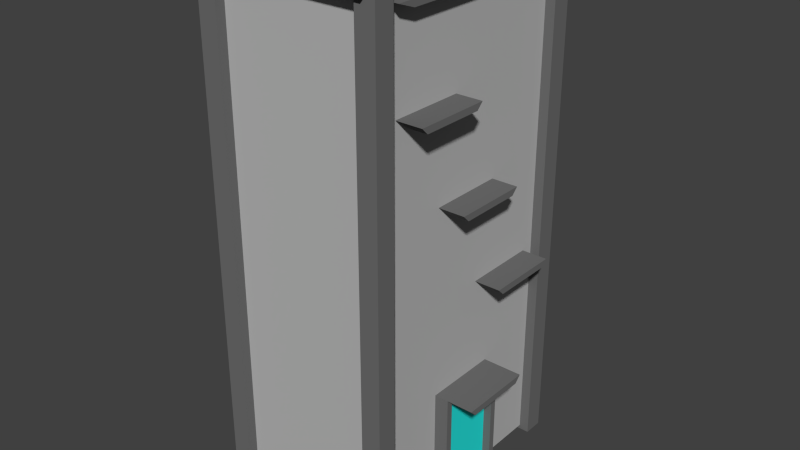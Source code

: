 # Source: test_3.blend  (saved by Blender 2.76.0; exported with 4.5.12 LTS)
import bpy
from mathutils import Matrix  # noqa: F401  (used for matrix-valued properties, if any)

bpy.ops.wm.read_factory_settings(use_empty=True)
scene = bpy.context.scene
scene.name = 'Scene'

# ---- collections
col_collection_1 = bpy.data.collections.new('Collection 1'); scene.collection.children.link(col_collection_1)

# ---- materials (node trees are filled in below, after node groups)
mat_metal = bpy.data.materials.new('Metal')
mat_metal.alpha_threshold = 0.0
mat_metal.use_transparent_shadow = False
mat_metal.diffuse_color = (0.1574, 0.1574, 0.1574, 1.0)
mat_metal.roughness = 0.5
mat_metal.specular_intensity = 0.8542
mat_metal.line_color = (0.0, 0.0, 0.0, 1.0)
mat_concrete = bpy.data.materials.new('Concrete')
mat_concrete.alpha_threshold = 0.0
mat_concrete.use_transparent_shadow = False
mat_concrete.diffuse_color = (0.4869, 0.4869, 0.4869, 1.0)
mat_concrete.roughness = 0.5
mat_concrete.specular_intensity = 0.1562
mat_glass = bpy.data.materials.new('Glass')
mat_glass.alpha_threshold = 0.0
mat_glass.use_transparent_shadow = False
mat_glass.diffuse_color = (0.02118, 0.8, 0.7547, 1.0)
mat_glass.roughness = 0.5
mat_glass.specular_intensity = 1.0

# ---- material node trees

# ---- world
world_world = bpy.data.worlds.new('World'); scene.world = world_world
world_world.color = (0.05088, 0.05088, 0.05088)
world_world.use_sun_shadow = False
world_world.sun_shadow_jitter_overblur = 0.0
world_world.cycles.sampling_method = 'MANUAL'
world_world.cycles.sample_map_resolution = 256

# ---- meshes
me_cube_005 = bpy.data.meshes.new('Cube.005')
me_cube_005.from_pydata([(1.753, 0.5654, 0.5), (1.753, -0.5654, 0.5), (1.753, 0.6827, 0.6173), (1.753, -0.6827, 0.6173), (2.223, 0.5654, 0.5), (2.223, -0.5654, 0.5), (2.223, 0.6827, 0.6173), (2.223, -0.6827, 0.6173)], [], [(3, 1, 5, 7), (5, 4, 6, 7), (2, 3, 7, 6), (1, 0, 4, 5), (0, 2, 6, 4)])
me_cube_005.materials.append(mat_metal)
me_cube_005.materials.append(mat_concrete)
me_cube_005.materials.append(mat_glass)
me_cube_005.use_remesh_preserve_volume = False
me_cube_005.use_remesh_preserve_attributes = False
me_cube_005.use_mirror_vertex_groups = False
me_cube_005.update()
me_cube_004 = bpy.data.meshes.new('Cube.004')
me_cube_004.from_pydata([(1.5, 1.561, 7.3), (1.5, -1.561, 7.3), (1.5, 1.885, 7.417), (1.5, -1.885, 7.417), (1.731, 1.561, 7.3), (1.731, -1.561, 7.3), (1.731, 1.885, 7.417), (1.731, -1.885, 7.417)], [], [(3, 1, 5, 7), (5, 4, 6, 7), (2, 3, 7, 6), (1, 0, 4, 5), (0, 2, 6, 4)])
me_cube_004.materials.append(mat_metal)
me_cube_004.materials.append(mat_concrete)
me_cube_004.materials.append(mat_glass)
me_cube_004.use_remesh_preserve_volume = False
me_cube_004.use_remesh_preserve_attributes = False
me_cube_004.use_mirror_vertex_groups = False
me_cube_004.update()
me_cube_003 = bpy.data.meshes.new('Cube.003')
me_cube_003.from_pydata([(1.5, 1.565, 2.2), (1.5, 0.4346, 2.2), (1.5, 1.683, 2.317), (1.5, 0.3173, 2.317), (1.971, 1.565, 2.2), (1.971, 0.4346, 2.2), (1.971, 1.683, 2.317), (1.971, 0.3173, 2.317)], [], [(3, 1, 5, 7), (5, 4, 6, 7), (2, 3, 7, 6), (1, 0, 4, 5), (0, 2, 6, 4)])
me_cube_003.materials.append(mat_metal)
me_cube_003.materials.append(mat_concrete)
me_cube_003.materials.append(mat_glass)
me_cube_003.use_remesh_preserve_volume = False
me_cube_003.use_remesh_preserve_attributes = False
me_cube_003.use_mirror_vertex_groups = False
me_cube_003.update()
me_cube_002 = bpy.data.meshes.new('Cube.002')
me_cube_002.from_pydata([(1.5, 0.5654, 3.9), (1.5, -0.5654, 3.9), (1.5, 0.6827, 4.017), (1.5, -0.6827, 4.017), (1.971, 0.5654, 3.9), (1.971, -0.5654, 3.9), (1.971, 0.6827, 4.017), (1.971, -0.6827, 4.017)], [], [(3, 1, 5, 7), (5, 4, 6, 7), (2, 3, 7, 6), (1, 0, 4, 5), (0, 2, 6, 4)])
me_cube_002.materials.append(mat_metal)
me_cube_002.materials.append(mat_concrete)
me_cube_002.materials.append(mat_glass)
me_cube_002.use_remesh_preserve_volume = False
me_cube_002.use_remesh_preserve_attributes = False
me_cube_002.use_mirror_vertex_groups = False
me_cube_002.update()
me_cube_001 = bpy.data.meshes.new('Cube.001')
me_cube_001.from_pydata([(1.5, -0.4346, 5.6), (1.5, -1.565, 5.6), (1.5, -0.3173, 5.717), (1.5, -1.683, 5.717), (1.971, -0.4346, 5.6), (1.971, -1.565, 5.6), (1.971, -0.3173, 5.717), (1.971, -1.683, 5.717)], [], [(3, 1, 5, 7), (5, 4, 6, 7), (2, 3, 7, 6), (1, 0, 4, 5), (0, 2, 6, 4)])
me_cube_001.materials.append(mat_metal)
me_cube_001.materials.append(mat_concrete)
me_cube_001.materials.append(mat_glass)
me_cube_001.use_remesh_preserve_volume = False
me_cube_001.use_remesh_preserve_attributes = False
me_cube_001.use_mirror_vertex_groups = False
me_cube_001.update()
me_cube = bpy.data.meshes.new('Cube')
me_cube.from_pydata([(1.5, 2.101, -1.5), (1.5, -2.101, -1.5), (-1.5, -2.101, -1.5), (-1.5, 2.101, -1.5), (1.5, 2.101, 7.537), (1.5, -2.101, 7.537), (-1.5, -2.101, 7.537), (-1.5, 2.101, 7.537), (-1.0, -1.0, -1.0), (-1.0, -1.0, 1.0), (-1.0, 1.0, -1.0), (-1.0, 1.0, 1.0), (1.0, -1.0, -1.0), (1.0, -1.0, 1.0), (1.0, 1.0, -1.0), (1.0, 1.0, 1.0), (1.394, -0.5654, -1.5), (1.394, -0.5654, 0.5), (1.394, 0.5654, -1.5), (1.394, 0.5654, 0.5), (1.606, -0.5654, -1.5), (1.606, -0.5654, 0.5), (1.606, 0.5654, -1.5), (1.606, 0.5654, 0.5), (1.394, -0.6827, -1.617), (1.394, -0.6827, 0.6173), (1.394, 0.6827, 0.6173), (1.394, 0.6827, -1.617), (1.606, 0.6827, 0.6173), (1.606, 0.6827, -1.617), (1.606, -0.6827, 0.6173), (1.606, -0.6827, -1.617), (1.753, 0.5654, 0.5), (1.753, 0.5654, -1.5), (1.753, -0.5654, 0.5), (1.753, -0.5654, -1.5), (1.753, 0.6827, 0.6173), (1.753, 0.6827, -1.617), (1.753, -0.6827, 0.6173), (1.753, -0.6827, -1.617), (1.321, -2.28, -1.574), (1.321, -2.28, 7.611), (1.321, -1.922, -1.574), (1.321, -1.922, 7.611), (1.679, -2.28, -1.574), (1.679, -2.28, 7.611), (1.679, -1.922, -1.574), (1.679, -1.922, 7.611), (-1.679, 1.922, -1.574), (-1.679, 1.922, 7.611), (-1.679, 2.28, -1.574), (-1.679, 2.28, 7.611), (-1.321, 1.922, -1.574), (-1.321, 1.922, 7.611), (-1.321, 2.28, -1.574), (-1.321, 2.28, 7.611), (-1.679, -2.28, -1.574), (-1.679, -2.28, 7.611), (-1.679, -1.922, -1.574), (-1.679, -1.922, 7.611), (-1.321, -2.28, -1.574), (-1.321, -2.28, 7.611), (-1.321, -1.922, -1.574), (-1.321, -1.922, 7.611), (1.321, 1.922, -1.574), (1.321, 1.922, 7.611), (1.321, 2.28, -1.574), (1.321, 2.28, 7.611), (1.679, 1.922, -1.574), (1.679, 1.922, 7.611), (1.679, 2.28, -1.574), (1.679, 2.28, 7.611), (1.5, 2.101, 7.68), (1.5, -2.101, 7.68), (-1.5, 2.101, 7.68), (-1.5, -2.101, 7.68), (1.5, 2.368, 7.537), (-1.5, 2.368, 7.537), (-1.5, 2.368, 7.68), (1.5, 2.368, 7.68), (-1.5, -2.368, 7.537), (1.5, -2.368, 7.537), (1.5, -2.368, 7.68), (-1.5, -2.368, 7.68), (-1.86, -2.101, 7.537), (-1.86, 2.101, 7.537), (-1.86, -2.101, 7.68), (-1.86, 2.101, 7.68), (-1.86, 2.368, 7.68), (-1.86, 2.368, 7.537), (-1.86, -2.368, 7.537), (-1.86, -2.368, 7.68), (1.5, -2.28, 7.68), (1.5, -1.922, 7.68), (1.5, 1.922, 7.68), (1.5, 2.28, 7.68)], [], [(0, 1, 2, 3), (5, 4, 72, 73), (0, 4, 5, 1), (1, 5, 6, 2), (2, 6, 7, 3), (4, 0, 3, 7), (9, 11, 10, 8), (11, 15, 14, 10), (15, 13, 12, 14), (13, 9, 8, 12), (8, 10, 14, 12), (13, 15, 11, 9), (17, 19, 18, 16), (21, 23, 32, 34), (23, 21, 20, 22), (22, 20, 35, 33), (17, 16, 24, 25), (18, 19, 26, 27), (26, 28, 29, 27), (30, 25, 24, 31), (24, 27, 29, 31), (30, 28, 26, 25), (30, 31, 39, 38), (16, 18, 27, 24), (19, 17, 25, 26), (29, 28, 36, 37), (33, 35, 39, 37), (32, 33, 37, 36), (35, 34, 38, 39), (23, 22, 33, 32), (31, 29, 37, 39), (28, 30, 38, 36), (20, 21, 34, 35), (41, 43, 42, 40), (43, 47, 46, 42), (47, 45, 44, 46), (45, 41, 40, 44), (40, 42, 46, 44), (45, 47, 43, 41), (49, 51, 50, 48), (51, 55, 54, 50), (55, 53, 52, 54), (53, 49, 48, 52), (48, 50, 54, 52), (53, 55, 51, 49), (57, 59, 58, 56), (59, 63, 62, 58), (63, 61, 60, 62), (61, 57, 56, 60), (56, 58, 62, 60), (61, 63, 59, 57), (65, 67, 66, 64), (67, 71, 70, 66), (71, 69, 68, 70), (69, 65, 64, 68), (64, 66, 70, 68), (69, 71, 67, 65), (72, 74, 75, 73), (6, 80, 90, 84), (87, 88, 89, 85), (85, 84, 86, 87), (76, 77, 78, 79), (7, 77, 76, 4), (77, 7, 85, 89), (72, 79, 78, 74), (4, 76, 79, 72), (80, 81, 82, 83), (5, 81, 80, 6), (73, 82, 81, 5), (75, 83, 82, 73), (83, 75, 86, 91), (84, 90, 91, 86), (80, 83, 91, 90), (7, 6, 84, 85), (78, 77, 89, 88), (74, 78, 88, 87), (75, 74, 87, 86), (71, 69, 94, 95), (47, 45, 92, 93), (41, 92, 45), (93, 43, 47), (65, 94, 69), (95, 67, 71)])
me_cube.polygons.foreach_set('material_index', [0, 0, 1, 1, 1, 1, 0, 0, 0, 0, 0, 0, 0, 0, 2, 0, 0, 0, 0, 0, 0, 0, 0, 0, 0, 0, 0, 0, 0, 0, 0, 0, 0, 0, 0, 0, 0, 0, 0, 0, 0, 0, 0, 0, 0, 0, 0, 0, 0, 0, 0, 0, 0, 0, 0, 0, 0, 0, 0, 0, 0, 0, 0, 0, 0, 0, 0, 0, 0, 0, 0, 0, 0, 0, 0, 0, 0, 0, 0, 0, 0, 0, 0])
me_cube.materials.append(mat_metal)
me_cube.materials.append(mat_concrete)
me_cube.materials.append(mat_glass)
me_cube.use_remesh_preserve_volume = False
me_cube.use_remesh_preserve_attributes = False
me_cube.use_mirror_vertex_groups = False
me_cube.update()

# ---- objects
ob_cube_005 = bpy.data.objects.new('Cube.005', me_cube_005)
ob_cube_004 = bpy.data.objects.new('Cube.004', me_cube_004)
ob_cube_003 = bpy.data.objects.new('Cube.003', me_cube_003)
ob_cube_002 = bpy.data.objects.new('Cube.002', me_cube_002)
ob_cube_001 = bpy.data.objects.new('Cube.001', me_cube_001)
ob_cube = bpy.data.objects.new('Cube', me_cube)

# ---- transforms, parenting, visibility, modifiers, constraints
ob_cube_005.location = (0.0, 0.0, 0.0)
ob_cube_005.lock_rotations_4d = False
ob_cube_005.empty_display_type = 'ARROWS'
ob_cube_005.lineart.crease_threshold = 0.0
ob_cube_004.location = (0.0, 0.0, 0.0)
ob_cube_004.lock_rotations_4d = False
ob_cube_004.empty_display_type = 'ARROWS'
ob_cube_004.lineart.crease_threshold = 0.0
ob_cube_003.location = (0.0, 0.0, 0.0)
ob_cube_003.lock_rotations_4d = False
ob_cube_003.empty_display_type = 'ARROWS'
ob_cube_003.lineart.crease_threshold = 0.0
ob_cube_002.location = (0.0, 0.0, 0.0)
ob_cube_002.lock_rotations_4d = False
ob_cube_002.empty_display_type = 'ARROWS'
ob_cube_002.lineart.crease_threshold = 0.0
ob_cube_001.location = (0.0, 0.0, 0.0)
ob_cube_001.lock_rotations_4d = False
ob_cube_001.empty_display_type = 'ARROWS'
ob_cube_001.lineart.crease_threshold = 0.0
ob_cube.location = (0.0, 0.0, 0.0)
ob_cube.lock_rotations_4d = False
ob_cube.empty_display_type = 'ARROWS'
ob_cube.lineart.crease_threshold = 0.0

# ---- collection membership
col_collection_1.objects.link(ob_cube_005)
col_collection_1.objects.link(ob_cube_004)
col_collection_1.objects.link(ob_cube_003)
col_collection_1.objects.link(ob_cube_002)
col_collection_1.objects.link(ob_cube_001)
col_collection_1.objects.link(ob_cube)

# ---- scene / render settings (as saved in the file)
scene.frame_start = 1; scene.frame_end = 250; scene.frame_set(1)
scene.render.engine = 'BLENDER_EEVEE_NEXT'
scene.render.resolution_percentage = 50
scene.render.dither_intensity = 0.0
scene.cycles.use_denoising = False
scene.cycles.samples = 10
scene.cycles.sampling_pattern = 'TABULATED_SOBOL'
scene.cycles.light_sampling_threshold = 0.0
scene.cycles.use_adaptive_sampling = False
scene.cycles.use_light_tree = False
scene.cycles.blur_glossy = 0.0
scene.cycles.pixel_filter_type = 'GAUSSIAN'
scene.cycles.sample_clamp_indirect = 0.0
scene.view_settings.view_transform = 'Standard'
bpy.context.view_layer.update()

# ---- added for rendering (the .blend has no active camera and no usable light): camera, sun
cam_auto = bpy.data.cameras.new('AutoCamera')
cam_auto.lens = 50.0
cam_auto.sensor_width = 36.0
cam_auto.clip_end = 1000.0
ob_auto_camera = bpy.data.objects.new('AutoCamera', cam_auto)
scene.collection.objects.link(ob_auto_camera)
ob_auto_camera.location = (10.5482, -12.4399, 11.3245)
ob_auto_camera.rotation_euler = (1.09748, -7.21219e-08, 0.694738)
scene.camera = ob_auto_camera
light_auto_sun = bpy.data.lights.new('AutoSun', 'SUN')
light_auto_sun.energy = 3.0
light_auto_sun.angle = 0.0523599
ob_auto_sun = bpy.data.objects.new('AutoSun', light_auto_sun)
scene.collection.objects.link(ob_auto_sun)
ob_auto_sun.rotation_euler = (0.872665, 0.174533, 0.523599)
bpy.context.view_layer.update()
